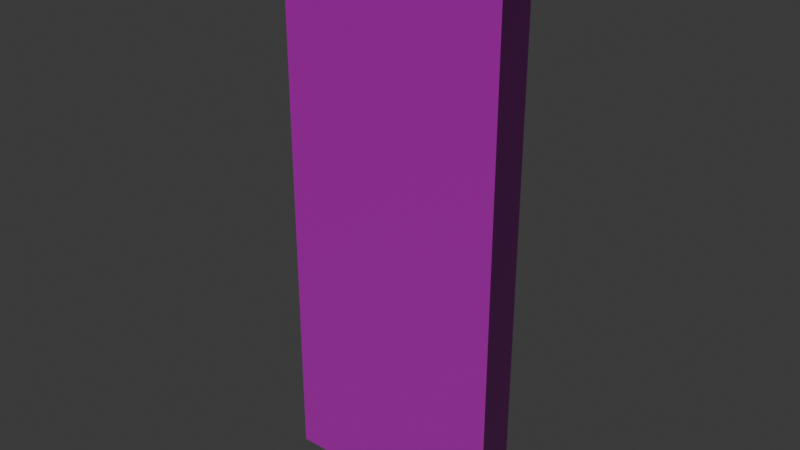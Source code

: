 # Source: door.blend  (saved by Blender 4.0.36; exported with 4.5.12 LTS)
import bpy
from mathutils import Matrix  # noqa: F401  (used for matrix-valued properties, if any)

bpy.ops.wm.read_factory_settings(use_empty=True)
scene = bpy.context.scene
scene.name = 'Scene'

# ---- collections
col_collection = bpy.data.collections.new('Collection'); scene.collection.children.link(col_collection)

# ---- images (referenced by path relative to the original .blend; pixels are not part of the script)
import os
ASSET_DIR = os.environ.get("B2B_ASSET_DIR", "")  # directory of the original .blend (textures are referenced by path, not embedded)
HERE = os.path.dirname(os.path.abspath(__file__))  # packed textures are extracted next to this script under _unpacked/

def load_image(name, relpath, width, height, colorspace="sRGB"):
    """Load a texture the original file referenced (path relative to the .blend, or extracted next to this script)."""
    p = next((c for c in (os.path.join(HERE, relpath), os.path.join(ASSET_DIR, relpath)) if relpath and os.path.exists(c)), "")
    if p:
        img = bpy.data.images.load(p, check_existing=True)
        img.name = name
    else:  # same state as the original file: an image datablock whose file is absent (Cycles renders it pink)
        img = bpy.data.images.new(name, width, height)
        img.source = "FILE"
        img.filepath = "//" + (relpath or name)
    img.colorspace_settings.name = colorspace
    return img
img_wood_png = load_image('wood.png', 'wood.png', 1024, 1024, 'sRGB')
img_wood_n_png = load_image('wood_n.png', 'wood_n.png', 1024, 1024, 'Non-Color')

# ---- materials (node trees are filled in below, after node groups)
mat_material = bpy.data.materials.new('Material')
mat_material.alpha_threshold = 0.0
mat_material.use_transparent_shadow = False
mat_material.roughness = 0.5
mat_material.line_color = (0.0, 0.0, 0.0, 1.0)

# ---- material node trees
mat_material.use_nodes = True; mat_material.node_tree.nodes.clear()
_N = mat_material.node_tree.nodes; _L = mat_material.node_tree.links
n0 = _N.new('ShaderNodeOutputMaterial'); n0.name = 'Material Output'; n0.location = (300, 300)
n1 = _N.new('ShaderNodeTexImage'); n1.name = 'Image Texture'; n1.location = (-280, 260)
n1.image = img_wood_png
n1.interpolation = 'Closest'
n2 = _N.new('ShaderNodeBsdfPrincipled'); n2.name = 'Principled BSDF'; n2.location = (10, 300)
n2.inputs[2].default_value = 0.8523
n2.inputs[3].default_value = 1.45
n3 = _N.new('ShaderNodeNormalMap'); n3.name = 'Normal Map'; n3.location = (-251, -120)
n4 = _N.new('ShaderNodeTexImage'); n4.name = 'Image Texture.001'; n4.location = (-540, -161)
n4.image = img_wood_n_png
n4.interpolation = 'Closest'
_L.new(n2.outputs[0], n0.inputs[0])
_L.new(n1.outputs[0], n2.inputs[0])
_L.new(n3.outputs[0], n2.inputs[5])
_L.new(n4.outputs[0], n3.inputs[1])
n0.is_active_output = True

# ---- world
world_world = bpy.data.worlds.new('World'); scene.world = world_world
world_world.use_nodes = True; world_world.node_tree.nodes.clear()
_N = world_world.node_tree.nodes; _L = world_world.node_tree.links
n0 = _N.new('ShaderNodeOutputWorld'); n0.name = 'World Output'; n0.location = (300, 300)
n1 = _N.new('ShaderNodeBackground'); n1.name = 'Background'; n1.location = (10, 300)
n1.inputs[0].default_value = (0.05088, 0.05088, 0.05088, 1.0)
_L.new(n1.outputs[0], n0.inputs[0])
n0.is_active_output = True
world_world.color = (0.05088, 0.05088, 0.05088)
world_world.use_sun_shadow = False
world_world.sun_shadow_jitter_overblur = 0.0

# ---- meshes
me_cube = bpy.data.meshes.new('Cube')
me_cube.from_pydata([(0.6, 0.1, 1.5), (0.6, 0.1, -1.5), (0.6, -0.1, 1.5), (0.6, -0.1, -1.5), (-0.6, 0.1, 1.5), (-0.6, 0.1, -1.5), (-0.6, -0.1, 1.5), (-0.6, -0.1, -1.5)], [], [(0, 4, 6, 2), (3, 2, 6, 7), (7, 6, 4, 5), (5, 1, 3, 7), (1, 0, 2, 3), (5, 4, 0, 1)])
_uv = me_cube.uv_layers.new(name='UVMap')
_uv.uv.foreach_set('vector', [0.7643, 0.4471, 0.7643, 0.6586, 0.7291, 0.6586, 0.7291, 0.4471, 0.6586, 0.2357, 0.6586, 0.7643, 0.4471, 0.7643, 0.4471, 0.2357, 0.6938, 0.2357, 0.6938, 0.7643, 0.6586, 0.7643, 0.6586, 0.2357, 0.7291, 0.4471, 0.7291, 0.2357, 0.7643, 0.2357, 0.7643, 0.4471, 0.7291, 0.2357, 0.7291, 0.7643, 0.6938, 0.7643, 0.6938, 0.2357, 0.4471, 0.2357, 0.4471, 0.7643, 0.2357, 0.7643, 0.2357, 0.2357])
me_cube.materials.append(mat_material)
me_cube.use_mirror_vertex_groups = False
me_cube.update()

# ---- objects
ob_cube = bpy.data.objects.new('Cube', me_cube)

# ---- transforms, parenting, visibility, modifiers, constraints
ob_cube.location = (-0.4, 0.0, 1.5)
ob_cube.lock_rotations_4d = False
ob_cube.empty_display_type = 'ARROWS'
ob_cube.lineart.crease_threshold = 0.0

# ---- collection membership
col_collection.objects.link(ob_cube)

# ---- scene / render settings (as saved in the file)
scene.frame_start = 1; scene.frame_end = 250; scene.frame_set(1)
scene.render.engine = 'BLENDER_EEVEE_NEXT'
scene.cycles.sampling_pattern = 'TABULATED_SOBOL'
bpy.context.view_layer.update()

# ---- added for rendering (the .blend has no active camera and no usable light): camera, sun
cam_auto = bpy.data.cameras.new('AutoCamera')
cam_auto.lens = 50.0
cam_auto.sensor_width = 36.0
cam_auto.clip_end = 1000.0
ob_auto_camera = bpy.data.objects.new('AutoCamera', cam_auto)
scene.collection.objects.link(ob_auto_camera)
ob_auto_camera.location = (2.59521, -3.59426, 3.89617)
ob_auto_camera.rotation_euler = (1.09748, -7.21219e-08, 0.694738)
scene.camera = ob_auto_camera
light_auto_sun = bpy.data.lights.new('AutoSun', 'SUN')
light_auto_sun.energy = 3.0
light_auto_sun.angle = 0.0523599
ob_auto_sun = bpy.data.objects.new('AutoSun', light_auto_sun)
scene.collection.objects.link(ob_auto_sun)
ob_auto_sun.rotation_euler = (0.872665, 0.174533, 0.523599)
bpy.context.view_layer.update()
